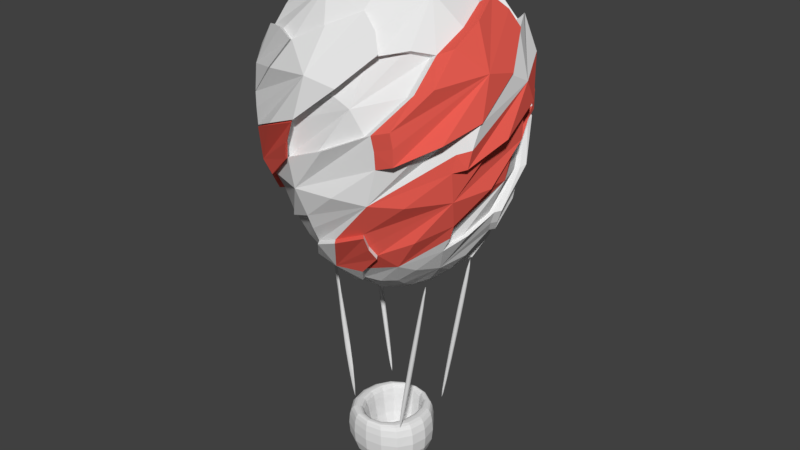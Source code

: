 # Source: Balloon2.blend  (saved by Blender 2.77.0; exported with 4.5.12 LTS)
import bpy
from mathutils import Matrix  # noqa: F401  (used for matrix-valued properties, if any)

bpy.ops.wm.read_factory_settings(use_empty=True)
scene = bpy.context.scene
scene.name = 'Scene'

# ---- collections
col_collection_1 = bpy.data.collections.new('Collection 1'); scene.collection.children.link(col_collection_1)

# ---- materials (node trees are filled in below, after node groups)
mat_material = bpy.data.materials.new('Material')
mat_material.alpha_threshold = 0.0
mat_material.use_transparent_shadow = False
mat_material.roughness = 0.5
mat_material_001 = bpy.data.materials.new('Material.001')
mat_material_001.alpha_threshold = 0.0
mat_material_001.use_transparent_shadow = False
mat_material_001.diffuse_color = (0.8, 0.1093, 0.0826, 1.0)
mat_material_001.roughness = 0.5

# ---- material node trees

# ---- world
world_world = bpy.data.worlds.new('World'); scene.world = world_world
world_world.color = (0.05088, 0.05088, 0.05088)
world_world.use_sun_shadow = False
world_world.sun_shadow_jitter_overblur = 0.0
world_world.cycles.sampling_method = 'MANUAL'

# ---- meshes
me_cube_004 = bpy.data.meshes.new('Cube.004')
me_cube_004.from_pydata([(-0.1379, -0.01835, -0.6783), (0.1017, -0.01835, 0.6847), (-0.1379, 0.01835, -0.6783), (0.1017, 0.01835, 0.6847), (-0.1017, -0.01835, -0.6847), (0.1379, -0.01835, 0.6783), (-0.1017, 0.01835, -0.6847), (0.1379, 0.01835, 0.6783)], [], [(1, 3, 2, 0), (3, 7, 6, 2), (7, 5, 4, 6), (5, 1, 0, 4), (0, 2, 6, 4), (5, 7, 3, 1)])
me_cube_004.use_remesh_preserve_volume = False
me_cube_004.use_remesh_preserve_attributes = False
me_cube_004.use_mirror_vertex_groups = False
me_cube_004.update()
me_cube_003 = bpy.data.meshes.new('Cube.003')
me_cube_003.from_pydata([(-0.1379, -0.01835, -0.6783), (0.1017, -0.01835, 0.6847), (-0.1379, 0.01835, -0.6783), (0.1017, 0.01835, 0.6847), (-0.1017, -0.01835, -0.6847), (0.1379, -0.01835, 0.6783), (-0.1017, 0.01835, -0.6847), (0.1379, 0.01835, 0.6783)], [], [(1, 3, 2, 0), (3, 7, 6, 2), (7, 5, 4, 6), (5, 1, 0, 4), (0, 2, 6, 4), (5, 7, 3, 1)])
me_cube_003.use_remesh_preserve_volume = False
me_cube_003.use_remesh_preserve_attributes = False
me_cube_003.use_mirror_vertex_groups = False
me_cube_003.update()
me_cube_002 = bpy.data.meshes.new('Cube.002')
me_cube_002.from_pydata([(-0.1379, -0.01835, -0.6783), (0.1017, -0.01835, 0.6847), (-0.1379, 0.01835, -0.6783), (0.1017, 0.01835, 0.6847), (-0.1017, -0.01835, -0.6847), (0.1379, -0.01835, 0.6783), (-0.1017, 0.01835, -0.6847), (0.1379, 0.01835, 0.6783)], [], [(1, 3, 2, 0), (3, 7, 6, 2), (7, 5, 4, 6), (5, 1, 0, 4), (0, 2, 6, 4), (5, 7, 3, 1)])
me_cube_002.use_remesh_preserve_volume = False
me_cube_002.use_remesh_preserve_attributes = False
me_cube_002.use_mirror_vertex_groups = False
me_cube_002.update()
me_cube_001 = bpy.data.meshes.new('Cube.001')
me_cube_001.from_pydata([(-0.1379, -0.01835, -0.6783), (0.1017, -0.01835, 0.6847), (-0.1379, 0.01835, -0.6783), (0.1017, 0.01835, 0.6847), (-0.1017, -0.01835, -0.6847), (0.1379, -0.01835, 0.6783), (-0.1017, 0.01835, -0.6847), (0.1379, 0.01835, 0.6783)], [], [(1, 3, 2, 0), (3, 7, 6, 2), (7, 5, 4, 6), (5, 1, 0, 4), (0, 2, 6, 4), (5, 7, 3, 1)])
me_cube_001.use_remesh_preserve_volume = False
me_cube_001.use_remesh_preserve_attributes = False
me_cube_001.use_mirror_vertex_groups = False
me_cube_001.update()
me_cube = bpy.data.meshes.new('Cube')
me_cube.from_pydata([(-0.327, -0.3601, -0.2282), (-0.327, -0.3601, 0.2282), (-0.327, 0.2282, -0.2282), (-0.327, 0.2282, 0.2282), (0.3373, -0.3601, -0.2282), (0.3373, -0.3601, 0.2282), (0.3373, 0.2282, -0.2282), (0.3373, 0.2282, 0.2282), (-0.2282, -0.3137, 0.2282), (-0.2282, 0.2282, 0.2282), (0.2282, 0.2282, 0.2282), (0.2282, -0.3137, 0.2282), (-0.1784, -0.2638, 0.2282), (-0.1784, 0.1784, 0.2282), (0.1784, 0.1784, 0.2282), (0.1784, -0.2638, 0.2282), (-0.1784, -0.1784, -0.204), (-0.1784, 0.1784, -0.204), (0.1784, 0.1784, -0.204), (0.1784, -0.1784, -0.204)], [], [(1, 3, 2, 0), (3, 7, 6, 2), (7, 5, 4, 6), (5, 1, 0, 4), (0, 2, 6, 4), (7, 3, 9, 10), (8, 11, 15, 12), (5, 7, 10, 11), (3, 1, 8, 9), (1, 5, 11, 8), (15, 14, 18, 19), (10, 9, 13, 14), (11, 10, 14, 15), (9, 8, 12, 13), (19, 18, 17, 16), (13, 12, 16, 17), (12, 15, 19, 16), (14, 13, 17, 18)])
me_cube.use_remesh_preserve_volume = False
me_cube.use_remesh_preserve_attributes = False
me_cube.use_mirror_vertex_groups = False
me_cube.update()
me_icosphere = bpy.data.meshes.new('Icosphere')
me_icosphere.from_pydata([(-0.04645, 0.143, -1.05), (-0.4307, 0.09927, -0.8412), (0.1216, 0.08836, -1.05), (0.1216, -0.08836, -1.05), (-0.04645, -0.143, -1.05), (-0.615, -0.1213, -0.5753), (-0.3054, 0.5474, -0.5753), (0.4263, 0.4596, -0.5753), (0.5688, -0.2634, -0.5753), (-0.07473, -0.6224, -0.5753), (-0.7034, -0.1558, -0.3735), (-0.3656, 0.6208, -0.3735), (0.4774, 0.5395, -0.3735), (0.6606, -0.2874, -0.3735), (-0.06915, -0.7171, -0.3735), (-0.1755, -0.6719, 0.637), (-0.6932, -0.04074, 0.637), (-0.253, 0.6467, 0.637), (0.5369, 0.4404, 0.637), (0.5848, -0.3745, 0.637), (0.2722, 0.07675, 1.039), (0.5565, 0.03295, 0.8283), (0.6775, 0.1524, 0.637), (0.01111, 0.2826, 1.039), (0.1406, 0.5394, 0.8283), (0.06437, 0.6914, 0.637), (-0.2653, 0.09789, 1.039), (-0.4696, 0.3004, 0.8283), (-0.6377, 0.2749, 0.637), (-0.1751, -0.2221, 1.039), (-0.4308, -0.3537, 0.8283), (-0.4585, -0.5215, 0.637), (0.1571, -0.2351, 1.039), (0.2033, -0.5191, 0.8283), (0.3543, -0.5972, 0.637), (0.4, -0.6933, 0.2369), (0.4189, -0.6784, 0.03813), (0.7344, -0.3183, 0.2369), (0.783, 0.1662, 0.2369), (0.7746, 0.1888, 0.03813), (0.5297, 0.6001, 0.2369), (0.0839, 0.796, 0.2369), (0.05983, 0.795, 0.03813), (-0.407, 0.6892, 0.2369), (-0.7311, 0.3258, 0.2369), (-0.7376, 0.3026, 0.03813), (-0.7812, -0.1741, 0.2369), (-0.5358, -0.5947, 0.2369), (-0.5157, -0.608, 0.03813), (-0.0758, -0.7968, 0.2369), (0.7032, -0.3731, -0.006524), (0.282, -0.6291, -0.4154), (0.3109, -0.5443, -0.5753), (0.5722, 0.5535, -0.006525), (0.6854, 0.07378, -0.4154), (0.6137, 0.1275, -0.5753), (-0.3496, 0.7152, -0.006525), (0.1416, 0.6746, -0.4154), (0.0684, 0.6231, -0.5753), (-0.7883, -0.1115, -0.006524), (-0.5979, 0.3432, -0.4154), (-0.5715, 0.2576, -0.5753), (-0.1376, -0.7841, -0.006526), (-0.5111, -0.4626, -0.4154), (-0.4216, -0.4639, -0.5753), (-0.2275, -0.379, -0.8412), (-0.08316, -0.3066, -0.9467), (0.1095, -0.4283, -0.8412), (0.2901, -0.3335, -0.8412), (0.2659, -0.1738, -0.9467), (0.4411, -0.02822, -0.8412), (0.4068, 0.1729, -0.8412), (0.2475, 0.1992, -0.9467), (0.1632, 0.4108, -0.8412), (-0.3735, -0.2365, -0.8412), (-0.3173, -0.01565, -0.9467), (-0.1503, 1.418e-08, -1.05), (-0.0387, 0.4403, -0.8412), (-0.1129, 0.2969, -0.9467), (-0.3403, 0.2821, -0.8412), (0.04032, 0.1241, -1.057), (-0.3829, 0.1946, -0.8571), (-0.1497, 0.5141, -0.7259), (-0.5352, 0.01652, -0.7259), (-0.3034, -0.304, -0.8571), (0.1305, -1.037e-08, -1.057), (0.4427, 0.3012, -0.7259), (0.04032, -0.1241, -1.057), (0.4232, -0.3279, -0.7259), (-0.1811, -0.5039, -0.7259), (-0.666, -0.1481, -0.4689), (0.1314, -0.7937, 0.1045), (-0.3466, 0.5876, -0.4689), (-0.7142, -0.3702, 0.1045), (0.4518, 0.5113, -0.4689), (-0.5728, 0.5649, 0.1045), (0.6258, -0.2717, -0.4689), (0.3602, 0.7193, 0.1045), (-0.06499, -0.6792, -0.4689), (0.7954, -0.1203, 0.1045), (-0.3268, -0.6921, 0.4511), (-0.7592, 0.09692, 0.4511), (-0.1424, 0.752, 0.4511), (0.6712, 0.3678, 0.4511), (0.5572, -0.5246, 0.4511), (-0.2993, -0.612, 0.6653), (0.2313, -0.0825, 1.054), (-0.6746, 0.09555, 0.6653), (-0.1176, 0.6711, 0.6653), (0.6019, 0.3192, 0.6653), (0.06672, 0.4243, -0.8571), (-0.1056, 0.0767, -1.057), (-0.4382, 0.3077, -0.7259), (-0.428, -0.3216, -0.7259), (-0.1056, -0.0767, -1.057), (0.4242, 0.06766, -0.8571), (0.1572, 0.5118, -0.7259), (0.1954, -0.3825, -0.8571), (0.5353, 0.008619, -0.7259), (0.1736, -0.5065, -0.7259), (-0.1224, -0.7951, 0.1045), (-0.2734, -0.6251, -0.4689), (-0.794, -0.1292, 0.1045), (-0.679, 0.06681, -0.4689), (-0.3683, 0.7152, 0.1045), (-0.1463, 0.6664, -0.4689), (0.5664, 0.5713, 0.1045), (0.5886, 0.345, -0.4689), (0.7184, -0.3622, 0.1045), (0.51, -0.4531, -0.4689), (0.1776, -0.7445, 0.4511), (-0.6532, -0.3989, 0.4511), (-0.5812, 0.4979, 0.4511), (0.2939, 0.7067, 0.4511), (0.7629, -0.06117, 0.4511), (-0.006989, -0.2455, 1.054), (0.4896, -0.4738, 0.6653), (-0.2356, -0.06921, 1.054), (-0.1386, 0.2027, 1.054), (0.1499, 0.1945, 1.054), (0.4145, 0.08047, 0.9547), (0.6038, -0.1704, 0.742), (0.6167, 0.1153, 0.742), (0.05154, 0.419, 0.9547), (0.3486, 0.5216, 0.742), (0.08095, 0.6222, 0.742), (-0.3826, 0.1785, 0.9547), (-0.3884, 0.4927, 0.742), (-0.5667, 0.2692, 0.742), (-0.288, -0.3087, 0.9547), (-0.5886, -0.2171, 0.742), (-0.4312, -0.4558, 0.742), (0.2046, -0.3693, 0.9547), (0.02458, -0.6269, 0.742), (0.3002, -0.5509, 0.742), (0.4157, -0.6847, 0.1454), (0.1556, -0.754, -0.183), (0.6135, -0.515, 0.1454), (0.7797, 0.1838, 0.1454), (0.7652, -0.08501, -0.183), (0.6794, 0.4244, 0.1454), (0.06617, 0.7983, 0.1454), (0.3173, 0.7015, -0.183), (-0.1937, 0.7773, 0.1454), (-0.7388, 0.3096, 0.1454), (-0.5691, 0.5185, -0.183), (-0.7991, 0.05601, 0.1454), (-0.5228, -0.6069, 0.1454), (-0.669, -0.381, -0.183), (-0.3002, -0.7427, 0.1454), (0.5158, -0.5535, -0.2104), (0.08262, -0.6496, -0.5053), (0.2868, -0.5887, -0.5053), (0.6858, 0.3195, -0.2104), (0.6434, -0.1222, -0.5053), (0.6485, 0.09088, -0.5053), (-0.09197, 0.7509, -0.2104), (0.315, 0.5741, -0.5053), (0.114, 0.6449, -0.5053), (-0.7426, 0.1446, -0.2104), (-0.4487, 0.477, -0.5053), (-0.5781, 0.3077, -0.5053), (-0.367, -0.6616, -0.2104), (-0.5923, -0.2793, -0.5053), (-0.4713, -0.4547, -0.5053), (-0.163, -0.3376, -0.9016), (-0.06841, -0.2181, -1.01), (0.003709, -0.3749, -0.9016), (0.2707, -0.2593, -0.9016), (0.1862, -0.1324, -1.01), (0.3577, -0.1123, -0.9016), (0.3303, 0.1773, -0.9016), (0.1835, 0.1362, -1.01), (0.2173, 0.3054, -0.9016), (-0.3554, -0.1194, -0.9016), (-0.3714, 0.05071, -0.9016), (-0.06655, 0.3689, -0.9016), (-0.07282, 0.2166, -1.01), (-0.2233, 0.3011, -0.9016), (-0.04862, 0.5762, -0.6728), (0.533, 0.2243, -0.6728), (0.378, -0.4376, -0.6728), (-0.4051, 0.1025, -0.8003), (0.541, 0.3808, 0.6114), (0.6698, -0.3303, 0.6771), (-2.642e-07, 2.339e-07, 1.101), (0.07651, 0.2648, -0.991), (-0.2282, 0.1546, -0.991), (-0.2864, 0.4347, -0.7495), (-0.5019, -0.1381, -0.7495), (-0.2175, -0.1692, -0.991), (0.2754, 0.009046, -0.991), (0.09372, -0.2592, -0.991), (0.4872, -0.1833, -0.7495), (-0.07506, -0.6049, -0.5701), (-0.6392, -0.1486, -0.5706), (-0.1128, -0.7658, -0.1963), (0.1128, 0.7658, -0.1963), (-0.06143, -0.6489, -0.5864), (0.3589, -0.6858, -0.1963), (0.6935, -0.3439, -0.1963), (-0.3093, 0.6776, 0.6679), (0.5475, 0.4941, 0.6634), (-0.0812, -0.4877, 0.9163), (0.4388, -0.2279, 0.9163), (-0.4889, -0.07349, 0.9163), (-0.221, 0.4423, 0.9163), (-0.1416, -0.7071, 0.6576), (-0.2932, -0.7372, 0.4728), (0.05732, -0.6525, 0.7617), (0.2321, -0.5373, 0.8471), (0.3306, -0.5654, 0.7617), (0.3864, -0.6089, 0.6576), (0.2159, -0.7634, 0.4728), (-0.5122, -0.6522, 0.2591), (-0.5, -0.6638, 0.1676), (-0.4955, -0.6629, 0.06007), (-0.2678, -0.7867, 0.1676), (-0.03793, -0.8284, 0.2591), (0.02297, -0.7947, 0.5138), (0.5442, -0.3763, 0.6167), (0.5115, -0.5242, 0.4298), (0.4444, -0.4712, 0.645), (0.3047, -0.5873, 0.6167), (0.1227, -0.7221, 0.4298), (0.3505, -0.6824, 0.2151), (0.08123, -0.7657, 0.08246), (-0.1272, -0.7566, 0.2151), (-0.17, -0.7509, 0.08246), (-0.18, -0.7396, -0.02843), (0.2636, -0.7039, 0.3548), (-0.6138, -0.12, -0.5755), (-0.5914, -0.2779, -0.5056), (-0.6649, -0.1464, -0.4692), (-0.7023, -0.1539, -0.3738), (-0.6686, -0.3787, -0.1833), (-0.5161, -0.6057, 0.03787), (-0.3011, -0.7406, 0.1451), (-0.07693, -0.7951, 0.2367), (-0.1234, -0.7934, 0.1043), (-0.1383, -0.7825, -0.006784), (-0.3671, -0.6599, -0.2106), (-0.5106, -0.461, -0.4156), (-0.6711, -0.1263, -0.3803), (-0.6101, -0.3104, -0.5002), (-0.6883, -0.1837, -0.4638), (-0.7238, -0.1979, -0.368), (-0.675, -0.4304, -0.1773), (-0.5049, -0.6567, 0.04356), (-0.2802, -0.7847, 0.1506), (-0.05045, -0.8315, 0.242), (-0.1009, -0.8305, 0.11), (-0.121, -0.818, -0.001064), (-0.3624, -0.6983, -0.2048), (-0.5205, -0.4952, -0.4102), (-0.5395, -0.599, -0.1903), (-0.6473, -0.3402, -0.1901), (-0.6385, 0.08663, -0.4753), (-0.5315, -0.5417, 0.2307), (-0.517, -0.5573, 0.139), (-0.6958, -0.3149, 0.09776), (-0.508, -0.5626, 0.0314), (-0.7548, -0.0608, -0.01328), (-0.6957, 0.1799, -0.2173), (-0.5466, 0.357, -0.4218), (-0.5302, 0.3168, -0.5116), (-0.5277, 0.2637, -0.5812), (-0.7285, -0.08598, -0.2037), (-0.1617, -0.7029, 0.6535), (-0.3129, -0.728, 0.4685), (-0.2877, -0.6477, 0.6817), (-0.4511, -0.5628, 0.6535), (-0.6534, -0.4483, 0.4685), (-0.796, -0.2269, 0.2548), (-0.8131, -0.1807, 0.1226), (-0.5285, -0.6371, 0.2548), (-0.72, -0.4188, 0.1226), (-0.8093, -0.1594, 0.01144), (-0.5795, -0.5725, 0.3947), (-0.66, 0.01209, 0.6102), (-0.7134, 0.1517, 0.423), (-0.5674, -0.1684, 0.7161), (-0.4176, -0.3122, 0.8037), (-0.4231, -0.4138, 0.7161), (-0.4544, -0.4788, 0.6102), (-0.6417, -0.3467, 0.423), (-0.6674, 0.3708, 0.2083), (-0.676, 0.3531, 0.1167), (-0.677, 0.3419, 0.009866), (-0.755, 0.1075, 0.1167), (-0.7541, -0.1194, 0.2083), (-0.7094, -0.1621, 0.4644), (-0.7258, -0.07051, 0.6584), (-0.7978, 0.06492, 0.4736), (-0.7138, 0.06656, 0.6865), (-0.6855, 0.2488, 0.6584), (-0.6422, 0.4778, 0.4736), (-0.4782, 0.6856, 0.26), (-0.4397, 0.7173, 0.128), (-0.7805, 0.2992, 0.26), (-0.6351, 0.5518, 0.128), (-0.4176, 0.7212, 0.01677), (-0.7363, 0.3676, 0.4), (-0.201, 0.6339, 0.6141), (-0.08547, 0.7295, 0.427), (-0.343, 0.4885, 0.7198), (-0.4322, 0.3008, 0.8072), (-0.5303, 0.2739, 0.7198), (-0.6018, 0.283, 0.6141), (-0.5355, 0.5027, 0.427), (0.1379, 0.7563, 0.2124), (0.1187, 0.7589, 0.1208), (0.1084, 0.7562, 0.01391), (-0.1397, 0.7553, 0.1208), (-0.355, 0.6819, 0.2124), (-0.3822, 0.6256, 0.4684), (-0.2049, 0.7901, 0.4837), (-0.1759, 0.7115, 0.696), (0.006001, 0.7449, 0.6679), (0.2374, 0.7809, 0.4837), (0.4907, 0.6964, 0.2704), (0.535, 0.6708, 0.1385), (0.02359, 0.8516, 0.2704), (0.3122, 0.7992, 0.1385), (0.5477, 0.6504, 0.02726), (0.1014, 0.8334, 0.4103), (0.6666, 0.2996, 0.4242), (0.3596, 0.472, 0.7172), (0.1538, 0.4998, 0.8047), (0.09833, 0.5851, 0.7172), (0.08528, 0.656, 0.6114), (0.3146, 0.6597, 0.4242), (0.7591, 0.09537, 0.2095), (0.7556, 0.1147, 0.1179), (0.7499, 0.1241, 0.01107), (0.6743, 0.3597, 0.1179), (0.5396, 0.5424, 0.2095), (0.4781, 0.5507, 0.4656), (0.686, 0.4283, 0.4789), (0.6197, 0.377, 0.6915), (0.7059, 0.2136, 0.6634), (0.8087, 0.00381, 0.4789), (0.8026, -0.2621, 0.2655), (0.7911, -0.3113, 0.1335), (0.8126, 0.2293, 0.2655), (0.8479, -0.06106, 0.1335), (0.7755, -0.3287, 0.0223), (0.8183, 0.1489, 0.4054), (0.6611, -0.4858, 0.4934), (0.6702, -0.1231, 0.7804), (0.6071, 0.07673, 0.8649), (0.6612, 0.1644, 0.7804), (0.7177, 0.2067, 0.6771), (0.8203, 0.00116, 0.4934), (0.5221, -0.6796, 0.2803), (0.5364, -0.672, 0.1889), (0.5348, -0.6694, 0.0811), (0.7153, -0.477, 0.1889), (0.8155, -0.2634, 0.2803), (0.8002, -0.1931, 0.5342), (-0.3219, 0.5272, -0.5274), (-0.4433, 0.4625, -0.4666), (-0.358, 0.5585, -0.4351), (-0.3735, 0.5837, -0.3526), (-0.539, 0.4983, -0.1908), (-0.6803, 0.3317, -0.005068), (-0.7509, 0.1364, 0.084), (-0.7623, -0.0526, 0.1605), (-0.7654, -0.01762, 0.04962), (-0.7546, -0.005014, -0.04413), (-0.6953, 0.1939, -0.2154), (-0.5667, 0.3499, -0.3898), (-0.6502, 0.3562, -0.2023), (-0.3474, 0.6473, -0.3367), (-0.4976, 0.5866, -0.2026), (-0.1869, 0.6875, -0.4064), (-0.6363, 0.4869, 0.08489), (-0.6417, 0.4754, 0.02254), (-0.4976, 0.6265, -0.005417), (-0.6352, 0.4673, -0.05081), (-0.3271, 0.7145, -0.08297), (-0.1524, 0.7423, -0.2237), (0.0226, 0.7099, -0.3691), (0.005603, 0.693, -0.4331), (-0.01873, 0.6741, -0.4849), (-0.3006, 0.6215, -0.3445), (-0.444, 0.572, -0.2106), (-0.1442, 0.6522, -0.4142), (-0.5734, 0.4895, 0.07701), (-0.5816, 0.4763, 0.01456), (-0.4315, 0.6174, -0.01365), (-0.5794, 0.465, -0.05863), (-0.2627, 0.692, -0.09115), (-0.09656, 0.7064, -0.2319), (0.06376, 0.6636, -0.377), (0.04272, 0.6476, -0.4409), (0.01432, 0.6304, -0.4924), (-0.2929, 0.6731, -0.2198), (0.4815, 0.5778, -0.3677), (0.3079, 0.7409, -0.177), (0.6037, 0.3815, -0.4635), (0.05706, 0.8329, 0.2422), (0.04195, 0.834, 0.1509), (0.3413, 0.7659, 0.1103), (0.03885, 0.8292, 0.04387), (0.5657, 0.6055, -0.000747), (0.6967, 0.3692, -0.2045), (0.7114, 0.1119, -0.4099), (0.6749, 0.1242, -0.4999), (0.6391, 0.1566, -0.5703), (0.5393, 0.6017, -0.19), (0.5329, -0.2685, -0.5801), (0.61, -0.1341, -0.5105), (0.586, -0.2844, -0.4742), (0.6181, -0.3063, -0.379), (0.7288, -0.1189, -0.1888), (0.7516, 0.1443, 0.03263), (0.6676, 0.3791, 0.1401), (0.5268, 0.5569, 0.2319), (0.56, 0.5303, 0.099), (0.5628, 0.5172, -0.01204), (0.6655, 0.2891, -0.216), (0.6573, 0.05542, -0.4206), (0.7351, 0.09361, -0.2024), (-0.1754, -0.5307, -0.7362), (0.09974, -0.674, -0.5166), (0.3022, -0.6498, -0.4272), (0.3037, -0.6098, -0.5166), (0.3245, -0.5653, -0.5864), (0.1811, -0.5288, -0.7362), (-0.2278, -0.4037, -0.8512), (-0.1652, -0.3603, -0.9112), (-0.08638, -0.3274, -0.9563), (0.002873, -0.3964, -0.9112), (0.1115, -0.4499, -0.8512), (-0.01693, -0.5453, -0.7593), (-0.1768, -0.4879, -0.7209), (-0.06932, -0.66, -0.4635), (-0.07607, -0.6972, -0.3676), (-0.2763, -0.6034, -0.4635), (-0.4188, -0.4429, -0.5701), (-0.4207, -0.3039, -0.7209), (-0.22, -0.3654, -0.8363), (-0.2947, -0.2904, -0.8521), (-0.364, -0.2223, -0.8363), (-0.296, -0.476, -0.6678), (-0.3658, 0.1821, -0.8138), (-0.4916, 0.03845, -0.7027), (-0.5624, -0.06026, -0.5779), (-0.6078, -0.06857, -0.4903), (-0.6395, -0.05945, -0.4129), (-0.6025, 0.1054, -0.4903), (-0.5095, 0.2455, -0.5779), (-0.408, 0.2769, -0.7027), (-0.3309, 0.2552, -0.8003), (-0.5118, 0.1367, -0.658), (0.4343, 0.5186, -0.5969), (0.4638, 0.3521, -0.7459), (0.3139, 0.6338, -0.5272), (0.131, 0.7317, -0.4383), (0.1093, 0.6987, -0.5272), (0.06902, 0.6729, -0.5969), (0.1698, 0.557, -0.7459), (0.4355, 0.2132, -0.8607), (0.3599, 0.2121, -0.9204), (0.2765, 0.2294, -0.9654), (0.243, 0.3397, -0.9204), (0.1841, 0.4486, -0.8607), (0.342, 0.4563, -0.7686), (0.5471, 0.366, 0.5778), (0.3674, 0.4671, 0.6844), (0.5983, 0.2396, 0.6061), (0.2548, 0.03567, 0.9883), (0.3944, 0.02769, 0.9014), (0.1404, 0.1609, 1.004), (0.5278, -0.03422, 0.7719), (0.5929, 0.04021, 0.6844), (0.6547, 0.06761, 0.5778), (0.008163, 0.2571, 0.9884), (0.05968, 0.3909, 0.9014), (0.1616, 0.5037, 0.7719), (0.3533, 0.2957, 0.8619), (-0.3077, -0.01533, -0.931), (-0.3619, 0.05124, -0.8851), (-0.2192, -0.002244, -0.9945), (-0.3456, -0.119, -0.8851), (-0.1412, -5.744e-05, -1.035), (-0.09641, 0.0767, -1.043), (-0.09635, -0.07678, -1.043), (-0.2186, 0.1549, -0.9755), (-0.2079, -0.169, -0.9755), (-0.1028, 0.3165, 0.03004), (-0.2337, 0.1698, 0.01311), (0.08926, 0.2747, 0.01311), (0.2692, 0.1956, 0.03004), (0.2888, -2.305e-08, 0.01311), (0.2692, -0.1956, 0.03004), (0.08926, -0.2747, 0.01311), (-0.1028, -0.3165, 0.03004), (-0.2337, -0.1698, 0.01311), (-0.3327, 3.129e-08, 0.03004), (7.082e-07, 3.601e-09, -0.03771)], [], [(0, 80, 513, 511), (0, 111, 207, 197), (0, 197, 206, 80), (61, 112, 473, 472), (1, 81, 207, 195), (1, 195, 209, 83), (87, 4, 518, 517), (2, 80, 206, 192), (2, 192, 211, 85), (2, 85, 515, 514), (3, 85, 211, 189), (3, 189, 212, 87), (114, 76, 520, 519), (4, 87, 212, 186), (4, 186, 210, 114), (79, 81, 466, 474), (5, 83, 209, 183), (182, 62, 260, 261), (6, 92, 199, 82), (6, 82, 208, 180), (11, 92, 382, 383), (7, 94, 200, 86), (58, 178, 480, 481), (7, 177, 217, 94), (8, 96, 201, 88), (8, 88, 213, 174), (13, 96, 433, 434), (65, 89, 456, 462), (66, 187, 453, 452), (9, 171, 219, 98), (1, 83, 467, 202), (169, 48, 256, 257), (167, 47, 278, 279), (11, 125, 199, 92), (45, 165, 384, 385), (57, 178, 403, 402), (12, 127, 200, 94), (12, 94, 217, 162), (12, 162, 419, 418), (13, 129, 201, 96), (39, 159, 435, 436), (13, 159, 220, 129), (74, 84, 463, 464), (14, 98, 219, 156), (14, 156, 216, 121), (122, 59, 297, 294), (34, 154, 231, 232), (15, 153, 223, 105), (16, 107, 314, 312), (44, 164, 307, 306), (16, 150, 225, 107), (17, 108, 337, 221), (163, 43, 334, 333), (17, 147, 226, 108), (128, 50, 366, 363), (103, 38, 352, 346), (21, 142, 496, 495), (91, 35, 245, 246), (142, 21, 370, 371), (19, 141, 224, 136), (20, 106, 224, 140), (24, 143, 499, 500), (20, 139, 205, 106), (21, 140, 224, 141), (19, 104, 368, 204), (22, 109, 491, 497), (21, 141, 369, 370), (37, 128, 363, 362), (20, 140, 493, 492), (109, 18, 489, 491), (23, 143, 226, 138), (23, 138, 205, 139), (143, 23, 498, 499), (39, 160, 355, 354), (24, 145, 226, 143), (25, 145, 349, 350), (41, 102, 336, 342), (25, 108, 226, 145), (26, 138, 226, 146), (26, 146, 225, 137), (26, 137, 205, 138), (27, 146, 226, 147), (102, 41, 330, 324), (27, 148, 225, 146), (42, 163, 333, 332), (56, 95, 320, 321), (28, 107, 225, 148), (29, 137, 225, 149), (29, 149, 223, 135), (29, 135, 205, 137), (30, 149, 225, 150), (151, 30, 302, 303), (30, 151, 223, 149), (30, 150, 301, 302), (46, 122, 294, 293), (31, 105, 223, 151), (32, 135, 223, 152), (32, 152, 224, 106), (32, 106, 205, 135), (33, 152, 223, 153), (153, 15, 227, 229), (33, 154, 224, 152), (49, 130, 233, 238), (19, 136, 242, 240), (34, 136, 224, 154), (35, 91, 216, 155), (134, 22, 372, 373), (136, 34, 243, 242), (36, 155, 216, 156), (36, 156, 219, 157), (155, 36, 376, 375), (37, 157, 219, 128), (18, 109, 359, 222), (157, 37, 378, 377), (38, 99, 220, 158), (40, 133, 351, 356), (50, 99, 365, 366), (39, 158, 220, 159), (8, 174, 432, 431), (38, 158, 353, 352), (53, 126, 439, 440), (108, 25, 338, 337), (145, 24, 348, 349), (55, 127, 420, 429), (147, 17, 323, 325), (126, 53, 344, 341), (41, 97, 423, 421), (42, 162, 217, 163), (28, 148, 327, 328), (43, 163, 217, 124), (28, 132, 316, 315), (43, 132, 329, 334), (58, 125, 395, 404), (150, 16, 299, 301), (95, 44, 319, 320), (44, 95, 398, 396), (59, 122, 388, 389), (131, 31, 304, 305), (6, 180, 381, 380), (59, 93, 296, 297), (164, 45, 308, 307), (123, 10, 263, 277), (47, 167, 235, 234), (31, 131, 292, 291), (181, 61, 286, 285), (183, 63, 262, 252), (154, 33, 230, 231), (48, 168, 255, 256), (120, 62, 249, 248), (15, 100, 228, 227), (50, 128, 219, 170), (50, 170, 220, 99), (22, 134, 361, 360), (51, 170, 219, 171), (52, 172, 447, 448), (51, 172, 220, 170), (67, 119, 449, 454), (52, 119, 201, 129), (52, 129, 220, 172), (126, 40, 438, 439), (53, 173, 426, 425), (40, 126, 341, 340), (54, 173, 441, 442), (54, 174, 213, 175), (42, 161, 422, 424), (55, 175, 213, 118), (55, 118, 200, 127), (173, 54, 427, 426), (56, 124, 217, 176), (56, 176, 401, 400), (132, 43, 317, 316), (57, 176, 217, 177), (73, 116, 482, 487), (125, 11, 393, 395), (71, 191, 484, 483), (58, 116, 199, 125), (45, 164, 397, 399), (122, 46, 387, 388), (93, 59, 282, 280), (100, 15, 288, 289), (60, 179, 390, 391), (60, 180, 208, 181), (168, 48, 281, 276), (61, 181, 208, 112), (83, 5, 468, 467), (60, 181, 285, 284), (62, 120, 259, 260), (62, 182, 216, 91), (49, 120, 248, 247), (120, 49, 258, 259), (63, 183, 209, 184), (63, 184, 216, 182), (64, 184, 209, 113), (9, 98, 457, 214), (64, 121, 216, 184), (65, 84, 210, 185), (65, 185, 451, 450), (64, 113, 461, 460), (66, 185, 210, 186), (66, 186, 212, 187), (172, 51, 446, 447), (67, 187, 212, 117), (67, 117, 201, 119), (171, 9, 218, 445), (68, 117, 212, 188), (68, 188, 213, 88), (68, 88, 201, 117), (69, 188, 212, 189), (69, 189, 211, 190), (69, 190, 213, 188), (70, 190, 211, 115), (70, 115, 200, 118), (70, 118, 213, 190), (71, 115, 211, 191), (178, 57, 479, 480), (71, 86, 200, 115), (72, 191, 211, 192), (72, 192, 206, 193), (177, 7, 476, 478), (73, 193, 206, 110), (73, 110, 199, 116), (57, 177, 478, 479), (74, 113, 209, 194), (74, 194, 210, 84), (98, 14, 458, 457), (75, 194, 209, 195), (76, 114, 508, 506), (195, 207, 509, 503), (207, 111, 507, 509), (3, 87, 517, 516), (111, 76, 506, 507), (77, 110, 206, 196), (77, 196, 208, 82), (77, 82, 199, 110), (78, 196, 206, 197), (78, 197, 207, 198), (78, 198, 208, 196), (79, 198, 207, 81), (10, 123, 471, 470), (79, 112, 208, 198), (227, 228, 239, 229), (230, 229, 239, 231), (232, 231, 239, 233), (234, 235, 239, 228), (236, 237, 239, 235), (238, 233, 239, 237), (48, 169, 237, 236), (100, 47, 234, 228), (169, 49, 238, 237), (167, 48, 236, 235), (130, 34, 232, 233), (33, 153, 229, 230), (240, 242, 250, 241), (243, 244, 250, 242), (245, 241, 250, 246), (247, 248, 250, 244), (249, 246, 250, 248), (130, 49, 247, 244), (104, 19, 240, 241), (34, 130, 244, 243), (62, 91, 246, 249), (35, 104, 241, 245), (254, 253, 265, 266), (257, 256, 268, 269), (261, 260, 272, 273), (253, 251, 215, 265), (262, 261, 273, 274), (256, 255, 267, 268), (5, 183, 252, 251), (49, 169, 257, 258), (10, 90, 253, 254), (90, 5, 251, 253), (168, 10, 254, 255), (63, 182, 261, 262), (215, 264, 275, 265), (266, 265, 275, 267), (268, 267, 275, 269), (270, 269, 275, 271), (272, 271, 275, 273), (274, 273, 275, 264), (260, 259, 271, 272), (259, 258, 270, 271), (255, 254, 266, 267), (252, 262, 274, 264), (251, 252, 264, 215), (258, 257, 269, 270), (263, 276, 287, 277), (278, 280, 287, 279), (281, 279, 287, 276), (282, 283, 287, 280), (284, 285, 287, 283), (286, 277, 287, 285), (179, 60, 284, 283), (48, 167, 279, 281), (59, 179, 283, 282), (47, 93, 280, 278), (61, 123, 277, 286), (10, 168, 276, 263), (288, 290, 298, 289), (291, 292, 298, 290), (293, 294, 298, 292), (295, 289, 298, 296), (297, 296, 298, 294), (105, 31, 291, 290), (47, 100, 289, 295), (15, 105, 290, 288), (131, 46, 293, 292), (93, 47, 295, 296), (299, 300, 311, 301), (302, 301, 311, 303), (304, 303, 311, 305), (306, 307, 311, 300), (308, 309, 311, 307), (310, 305, 311, 309), (46, 131, 305, 310), (31, 151, 303, 304), (45, 166, 309, 308), (101, 44, 306, 300), (16, 101, 300, 299), (166, 46, 310, 309), (312, 314, 322, 313), (315, 316, 322, 314), (317, 318, 322, 316), (319, 313, 322, 320), (321, 320, 322, 318), (43, 124, 318, 317), (124, 56, 321, 318), (107, 28, 315, 314), (44, 101, 313, 319), (101, 16, 312, 313), (323, 324, 335, 325), (326, 325, 335, 327), (328, 327, 335, 329), (330, 331, 335, 324), (332, 333, 335, 331), (334, 329, 335, 333), (161, 42, 332, 331), (132, 28, 328, 329), (27, 147, 325, 326), (17, 102, 324, 323), (148, 27, 326, 327), (41, 161, 331, 330), (221, 337, 345, 336), (338, 339, 345, 337), (340, 341, 345, 339), (342, 336, 345, 343), (344, 343, 345, 341), (133, 40, 340, 339), (97, 41, 342, 343), (102, 17, 221, 336), (25, 133, 339, 338), (53, 97, 343, 344), (203, 346, 357, 347), (348, 347, 357, 349), (350, 349, 357, 351), (352, 353, 357, 346), (354, 355, 357, 353), (356, 351, 357, 355), (160, 40, 356, 355), (18, 103, 346, 203), (158, 39, 354, 353), (133, 25, 350, 351), (144, 18, 203, 347), (24, 144, 347, 348), (222, 359, 367, 358), (360, 361, 367, 359), (362, 363, 367, 361), (364, 358, 367, 365), (366, 365, 367, 363), (109, 22, 360, 359), (38, 103, 358, 364), (103, 18, 222, 358), (134, 37, 362, 361), (99, 38, 364, 365), (204, 368, 379, 369), (370, 369, 379, 371), (372, 371, 379, 373), (374, 375, 379, 368), (376, 377, 379, 375), (378, 373, 379, 377), (35, 155, 375, 374), (37, 134, 373, 378), (22, 142, 371, 372), (36, 157, 377, 376), (141, 19, 204, 369), (104, 35, 374, 368), (380, 381, 392, 382), (383, 382, 392, 384), (385, 384, 392, 386), (387, 386, 392, 388), (389, 388, 392, 390), (391, 390, 392, 381), (92, 6, 380, 382), (180, 60, 391, 381), (165, 11, 383, 384), (166, 45, 385, 386), (179, 59, 389, 390), (46, 166, 386, 387), (397, 396, 408, 409), (399, 397, 409, 411), (402, 403, 415, 414), (395, 393, 405, 407), (403, 404, 416, 415), (394, 399, 411, 406), (165, 45, 399, 394), (95, 56, 400, 398), (178, 58, 404, 403), (164, 44, 396, 397), (176, 57, 402, 401), (11, 165, 394, 393), (405, 406, 417, 407), (408, 410, 417, 409), (411, 409, 417, 406), (412, 413, 417, 410), (414, 415, 417, 413), (416, 407, 417, 415), (401, 402, 414, 413), (400, 401, 413, 412), (396, 398, 410, 408), (404, 395, 407, 416), (393, 394, 406, 405), (398, 400, 412, 410), (418, 419, 430, 420), (421, 423, 430, 422), (424, 422, 430, 419), (425, 426, 430, 423), (427, 428, 430, 426), (429, 420, 430, 428), (54, 175, 428, 427), (162, 42, 424, 419), (97, 53, 425, 423), (175, 55, 429, 428), (127, 12, 418, 420), (161, 41, 421, 422), (431, 432, 443, 433), (434, 433, 443, 435), (436, 435, 443, 437), (438, 437, 443, 439), (440, 439, 443, 441), (442, 441, 443, 432), (174, 54, 442, 432), (96, 8, 431, 433), (160, 39, 436, 437), (173, 53, 440, 441), (159, 13, 434, 435), (40, 160, 437, 438), (218, 444, 455, 445), (446, 445, 455, 447), (448, 447, 455, 449), (450, 451, 455, 444), (452, 453, 455, 451), (454, 449, 455, 453), (89, 65, 450, 444), (187, 67, 454, 453), (185, 66, 452, 451), (119, 52, 448, 449), (9, 89, 444, 218), (51, 171, 445, 446), (214, 457, 465, 456), (458, 459, 465, 457), (460, 461, 465, 459), (462, 456, 465, 463), (464, 463, 465, 461), (121, 64, 460, 459), (113, 74, 464, 461), (84, 65, 462, 463), (89, 9, 214, 456), (14, 121, 459, 458), (202, 467, 475, 466), (468, 469, 475, 467), (470, 471, 475, 469), (472, 473, 475, 471), (474, 466, 475, 473), (90, 10, 470, 469), (81, 1, 202, 466), (112, 79, 474, 473), (5, 90, 469, 468), (123, 61, 472, 471), (476, 477, 488, 478), (479, 478, 488, 480), (481, 480, 488, 482), (483, 484, 488, 477), (485, 486, 488, 484), (487, 482, 488, 486), (72, 193, 486, 485), (86, 71, 483, 477), (193, 73, 487, 486), (191, 72, 485, 484), (7, 86, 477, 476), (116, 58, 481, 482), (489, 490, 501, 491), (492, 493, 501, 494), (495, 496, 501, 493), (497, 491, 501, 496), (498, 494, 501, 499), (500, 499, 501, 490), (23, 139, 494, 498), (139, 20, 492, 494), (142, 22, 497, 496), (140, 21, 495, 493), (144, 24, 500, 490), (18, 144, 490, 489), (502, 503, 509, 504), (502, 504, 510, 505), (506, 504, 509, 507), (506, 508, 510, 504), (210, 194, 505, 510), (194, 75, 502, 505), (75, 195, 503, 502), (114, 210, 510, 508), (511, 513, 521, 512), (514, 515, 521, 513), (516, 517, 521, 515), (518, 519, 521, 517), (520, 512, 521, 519), (85, 3, 516, 515), (80, 2, 514, 513), (111, 0, 511, 512), (76, 111, 512, 520), (4, 114, 519, 518)])
me_icosphere.polygons.foreach_set('material_index', [0, 0, 0, 0, 0, 0, 0, 0, 0, 0, 0, 0, 0, 0, 0, 0, 0, 0, 1, 0, 0, 0, 0, 0, 0, 0, 1, 0, 0, 0, 0, 0, 0, 1, 0, 0, 0, 0, 0, 1, 0, 1, 0, 0, 0, 0, 0, 0, 1, 0, 0, 1, 0, 0, 1, 1, 0, 0, 1, 0, 0, 0, 0, 0, 1, 0, 1, 0, 0, 0, 0, 0, 0, 1, 0, 0, 1, 0, 0, 1, 1, 0, 0, 0, 0, 1, 0, 1, 0, 1, 0, 0, 0, 0, 0, 0, 0, 0, 0, 0, 0, 0, 0, 0, 0, 0, 1, 0, 0, 0, 1, 0, 0, 1, 1, 0, 0, 1, 0, 0, 0, 1, 0, 0, 0, 1, 0, 0, 0, 0, 1, 0, 0, 0, 1, 0, 0, 0, 0, 0, 0, 0, 0, 0, 0, 0, 0, 0, 0, 0, 1, 1, 0, 1, 0, 1, 0, 1, 1, 0, 0, 1, 0, 0, 0, 0, 0, 0, 0, 0, 1, 0, 0, 0, 0, 1, 0, 0, 0, 0, 0, 0, 0, 0, 0, 0, 0, 0, 0, 0, 0, 0, 0, 0, 0, 0, 0, 0, 0, 0, 0, 0, 0, 0, 0, 0, 0, 0, 0, 0, 0, 0, 0, 0, 0, 0, 0, 0, 0, 0, 1, 0, 0, 0, 0, 0, 0, 0, 0, 0, 0, 0, 0, 1, 0, 0, 0, 0, 0, 0, 0, 0, 0, 0, 0, 0, 0, 0, 0, 0, 0, 0, 0, 0, 0, 0, 0, 0, 0, 0, 0, 0, 1, 1, 1, 1, 1, 1, 0, 0, 0, 0, 0, 0, 1, 1, 1, 1, 1, 1, 1, 1, 1, 1, 1, 1, 0, 0, 0, 0, 0, 0, 0, 0, 0, 0, 0, 0, 0, 0, 0, 0, 0, 0, 0, 0, 0, 0, 0, 0, 0, 0, 0, 0, 0, 0, 0, 0, 0, 0, 1, 1, 1, 1, 1, 1, 1, 1, 1, 1, 0, 0, 0, 0, 0, 0, 0, 0, 0, 0, 0, 0, 1, 1, 1, 1, 1, 1, 1, 1, 1, 1, 0, 0, 0, 1, 1, 0, 0, 0, 0, 0, 0, 0, 0, 0, 0, 1, 1, 0, 1, 0, 0, 0, 1, 1, 1, 1, 1, 1, 1, 1, 1, 1, 1, 1, 0, 0, 0, 0, 0, 0, 0, 0, 0, 0, 0, 0, 0, 0, 0, 0, 0, 0, 0, 0, 0, 0, 0, 0, 0, 0, 0, 0, 0, 0, 0, 0, 0, 0, 0, 0, 0, 0, 0, 0, 0, 0, 0, 0, 0, 0, 0, 0, 0, 1, 1, 0, 0, 0, 0, 0, 1, 0, 0, 0, 0, 1, 1, 0, 0, 0, 0, 0, 0, 1, 0, 1, 0, 0, 0, 0, 0, 0, 0, 0, 0, 0, 0, 0, 0, 0, 0, 0, 0, 0, 0, 0, 0, 0, 0, 0, 0, 0, 0, 0, 0, 0, 0, 0, 0, 0, 0, 0, 0, 0, 0, 0, 0, 0, 0, 0, 0, 0, 0, 0, 0, 0, 0, 0, 0, 0, 0, 0, 0, 0, 0, 0, 0, 0])
me_icosphere.materials.append(mat_material)
me_icosphere.materials.append(mat_material_001)
me_icosphere.use_remesh_preserve_volume = False
me_icosphere.use_remesh_preserve_attributes = False
me_icosphere.use_mirror_vertex_groups = False
me_icosphere.update()

# ---- objects
ob_cube_004 = bpy.data.objects.new('Cube.004', me_cube_004)
ob_cube_003 = bpy.data.objects.new('Cube.003', me_cube_003)
ob_cube_002 = bpy.data.objects.new('Cube.002', me_cube_002)
ob_cube_001 = bpy.data.objects.new('Cube.001', me_cube_001)
ob_cube = bpy.data.objects.new('Cube', me_cube)
ob_icosphere = bpy.data.objects.new('Icosphere', me_icosphere)

# ---- transforms, parenting, visibility, modifiers, constraints
ob_cube_004.location = (0.3335, -0.2504, -1.44)
ob_cube_004.lineart.crease_threshold = 0.0
_m = ob_cube_004.modifiers.new('Subsurf', 'SUBSURF')
_m.uv_smooth = 'PRESERVE_CORNERS'
_m.quality = 2
_m.show_only_control_edges = False
_m = ob_cube_004.modifiers.new('SimpleDeform', 'SIMPLE_DEFORM')
_m.deform_axis = 'Z'
_m.factor = 0.5515
_m.angle = 0.5515
_m.lock_x = True
ob_cube_003.location = (-0.297, -0.1917, -1.419)
ob_cube_003.rotation_euler = (0.0, -0.3223, 0.0)
ob_cube_003.lineart.crease_threshold = 0.0
_m = ob_cube_003.modifiers.new('Subsurf', 'SUBSURF')
_m.uv_smooth = 'PRESERVE_CORNERS'
_m.quality = 2
_m.show_only_control_edges = False
_m = ob_cube_003.modifiers.new('SimpleDeform', 'SIMPLE_DEFORM')
_m.deform_axis = 'Z'
_m.factor = 3.606
_m.angle = 3.606
_m.lock_x = True
ob_cube_002.location = (-0.296, 0.1959, -1.419)
ob_cube_002.rotation_euler = (0.0, -0.3223, 0.0)
ob_cube_002.lineart.crease_threshold = 0.0
_m = ob_cube_002.modifiers.new('Subsurf', 'SUBSURF')
_m.uv_smooth = 'PRESERVE_CORNERS'
_m.quality = 2
_m.show_only_control_edges = False
_m = ob_cube_002.modifiers.new('SimpleDeform', 'SIMPLE_DEFORM')
_m.deform_axis = 'Z'
_m.factor = 0.1431
_m.angle = 0.1431
_m.lock_x = True
ob_cube_001.location = (0.3335, 0.1959, -1.44)
ob_cube_001.lineart.crease_threshold = 0.0
_m = ob_cube_001.modifiers.new('Subsurf', 'SUBSURF')
_m.uv_smooth = 'PRESERVE_CORNERS'
_m.quality = 2
_m.show_only_control_edges = False
_m = ob_cube_001.modifiers.new('SimpleDeform', 'SIMPLE_DEFORM')
_m.deform_axis = 'Z'
_m.factor = -0.6493
_m.angle = -0.6493
_m.lock_x = True
ob_cube.location = (0.0, 0.0, -2.259)
ob_cube.lineart.crease_threshold = 0.0
_m = ob_cube.modifiers.new('Subsurf', 'SUBSURF')
_m.uv_smooth = 'PRESERVE_CORNERS'
_m.quality = 2
_m.show_only_control_edges = False
ob_icosphere.location = (0.0, 0.0, 0.0)
ob_icosphere.lineart.crease_threshold = 0.0

# ---- collection membership
col_collection_1.objects.link(ob_cube_004)
col_collection_1.objects.link(ob_cube_003)
col_collection_1.objects.link(ob_cube_002)
col_collection_1.objects.link(ob_cube_001)
col_collection_1.objects.link(ob_cube)
col_collection_1.objects.link(ob_icosphere)

# ---- scene / render settings (as saved in the file)
scene.frame_start = 1; scene.frame_end = 250; scene.frame_set(2)
scene.render.engine = 'BLENDER_EEVEE_NEXT'
scene.render.resolution_percentage = 50
scene.render.dither_intensity = 0.0
scene.cycles.use_denoising = False
scene.cycles.samples = 128
scene.cycles.sampling_pattern = 'TABULATED_SOBOL'
scene.cycles.light_sampling_threshold = 0.0
scene.cycles.use_adaptive_sampling = False
scene.cycles.use_light_tree = False
scene.cycles.blur_glossy = 0.0
scene.cycles.sample_clamp_indirect = 0.0
scene.view_settings.view_transform = 'Standard'
bpy.context.view_layer.update()

# ---- added for rendering (the .blend has no active camera and no usable light): camera, sun
cam_auto = bpy.data.cameras.new('AutoCamera')
cam_auto.lens = 50.0
cam_auto.sensor_width = 36.0
cam_auto.clip_end = 1000.0
ob_auto_camera = bpy.data.objects.new('AutoCamera', cam_auto)
scene.collection.objects.link(ob_auto_camera)
ob_auto_camera.location = (3.99373, -4.76152, 2.48823)
ob_auto_camera.rotation_euler = (1.09748, -7.21219e-08, 0.694738)
scene.camera = ob_auto_camera
light_auto_sun = bpy.data.lights.new('AutoSun', 'SUN')
light_auto_sun.energy = 3.0
light_auto_sun.angle = 0.0523599
ob_auto_sun = bpy.data.objects.new('AutoSun', light_auto_sun)
scene.collection.objects.link(ob_auto_sun)
ob_auto_sun.rotation_euler = (0.872665, 0.174533, 0.523599)
bpy.context.view_layer.update()
